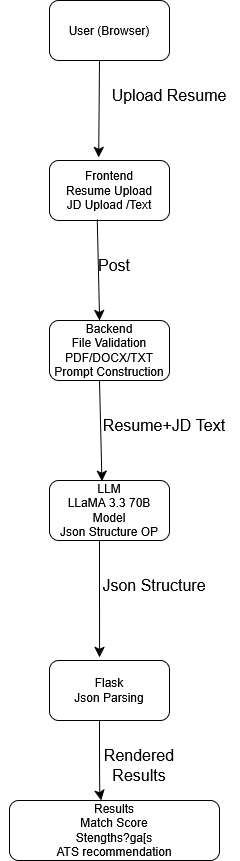

The diagram above was exported from draw.io. Its source (the exported page's mxGraphModel, read from the mxfile embedded in the PNG):
<mxGraphModel dx="512" dy="614" grid="1" gridSize="10" guides="1" tooltips="1" connect="1" arrows="1" fold="1" page="1" pageScale="1" pageWidth="850" pageHeight="1100" math="0" shadow="0">
  <root>
    <mxCell id="0" />
    <mxCell id="1" parent="0" />
    <mxCell id="1JOyJdQn8_AGEC8eXZdf-1" parent="1" style="rounded=1;whiteSpace=wrap;html=1;" value="User (Browser)" vertex="1">
      <mxGeometry height="60" width="120" x="230" y="80" as="geometry" />
    </mxCell>
    <mxCell id="1JOyJdQn8_AGEC8eXZdf-2" parent="1" style="rounded=1;whiteSpace=wrap;html=1;" value="&lt;div&gt;Frontend&lt;/div&gt;&lt;div&gt;Resume Upload&lt;/div&gt;&lt;div&gt;JD Upload /Text&lt;/div&gt;" vertex="1">
      <mxGeometry height="60" width="120" x="230" y="240" as="geometry" />
    </mxCell>
    <mxCell id="1JOyJdQn8_AGEC8eXZdf-3" parent="1" style="rounded=1;whiteSpace=wrap;html=1;" value="&lt;div&gt;Backend&lt;/div&gt;&lt;div&gt;File Validation&lt;/div&gt;&lt;div&gt;PDF/DOCX/TXT&lt;/div&gt;&lt;div&gt;Prompt Construction&lt;/div&gt;" vertex="1">
      <mxGeometry height="60" width="120" x="230" y="400" as="geometry" />
    </mxCell>
    <mxCell id="1JOyJdQn8_AGEC8eXZdf-4" parent="1" style="rounded=1;whiteSpace=wrap;html=1;" value="&lt;div&gt;LLM&lt;/div&gt;&lt;div&gt;LLaMA 3.3 70B Model&lt;/div&gt;&lt;div&gt;Json Structure OP&lt;/div&gt;" vertex="1">
      <mxGeometry height="60" width="120" x="230" y="560" as="geometry" />
    </mxCell>
    <mxCell id="1JOyJdQn8_AGEC8eXZdf-5" parent="1" style="rounded=1;whiteSpace=wrap;html=1;" value="&lt;div&gt;Flask&lt;/div&gt;&lt;div&gt;Json Parsing&lt;/div&gt;" vertex="1">
      <mxGeometry height="60" width="120" x="230" y="740" as="geometry" />
    </mxCell>
    <mxCell id="1JOyJdQn8_AGEC8eXZdf-6" parent="1" style="rounded=1;whiteSpace=wrap;html=1;" value="&lt;div&gt;Results&lt;/div&gt;&lt;div&gt;Match Score&lt;/div&gt;&lt;div&gt;Stengths?ga[s&lt;/div&gt;&lt;div&gt;ATS recommendation&lt;/div&gt;" vertex="1">
      <mxGeometry height="60" width="210" x="190" y="880" as="geometry" />
    </mxCell>
    <mxCell id="1JOyJdQn8_AGEC8eXZdf-8" edge="1" parent="1" source="1JOyJdQn8_AGEC8eXZdf-2" style="endArrow=classic;html=1;rounded=0;fontSize=12;startSize=8;endSize=8;curved=1;exitX=0.397;exitY=0.987;exitDx=0;exitDy=0;exitPerimeter=0;entryX=0.417;entryY=0;entryDx=0;entryDy=0;entryPerimeter=0;" target="1JOyJdQn8_AGEC8eXZdf-3" value="">
      <mxGeometry height="50" relative="1" width="50" as="geometry">
        <mxPoint x="250" y="510" as="sourcePoint" />
        <mxPoint x="300" y="460" as="targetPoint" />
      </mxGeometry>
    </mxCell>
    <mxCell id="1JOyJdQn8_AGEC8eXZdf-9" edge="1" parent="1" style="endArrow=classic;html=1;rounded=0;fontSize=12;startSize=8;endSize=8;curved=1;entryX=0.437;entryY=0.013;entryDx=0;entryDy=0;entryPerimeter=0;" target="1JOyJdQn8_AGEC8eXZdf-4" value="">
      <mxGeometry height="50" relative="1" width="50" as="geometry">
        <mxPoint x="280" y="460" as="sourcePoint" />
        <mxPoint x="280" y="550" as="targetPoint" />
      </mxGeometry>
    </mxCell>
    <mxCell id="1JOyJdQn8_AGEC8eXZdf-10" edge="1" parent="1" style="endArrow=classic;html=1;rounded=0;fontSize=12;startSize=8;endSize=8;curved=1;entryX=0.417;entryY=-0.053;entryDx=0;entryDy=0;entryPerimeter=0;" target="1JOyJdQn8_AGEC8eXZdf-5" value="">
      <mxGeometry height="50" relative="1" width="50" as="geometry">
        <mxPoint x="280" y="620" as="sourcePoint" />
        <mxPoint x="330" y="570" as="targetPoint" />
      </mxGeometry>
    </mxCell>
    <mxCell id="1JOyJdQn8_AGEC8eXZdf-11" edge="1" parent="1" style="endArrow=classic;html=1;rounded=0;fontSize=12;startSize=8;endSize=8;curved=1;entryX=0.437;entryY=0;entryDx=0;entryDy=0;entryPerimeter=0;" target="1JOyJdQn8_AGEC8eXZdf-6" value="">
      <mxGeometry height="50" relative="1" width="50" as="geometry">
        <Array as="points">
          <mxPoint x="280" y="870" />
        </Array>
        <mxPoint x="280" y="800" as="sourcePoint" />
        <mxPoint x="330" y="750" as="targetPoint" />
      </mxGeometry>
    </mxCell>
    <mxCell id="1JOyJdQn8_AGEC8eXZdf-12" edge="1" parent="1" style="endArrow=classic;html=1;rounded=0;fontSize=12;startSize=8;endSize=8;curved=1;entryX=0.41;entryY=-0.053;entryDx=0;entryDy=0;entryPerimeter=0;" target="1JOyJdQn8_AGEC8eXZdf-2" value="">
      <mxGeometry height="50" relative="1" width="50" as="geometry">
        <mxPoint x="280" y="140" as="sourcePoint" />
        <mxPoint x="330" y="90" as="targetPoint" />
      </mxGeometry>
    </mxCell>
    <mxCell id="1JOyJdQn8_AGEC8eXZdf-13" parent="1" style="text;html=1;whiteSpace=wrap;strokeColor=none;fillColor=none;align=center;verticalAlign=middle;rounded=0;fontSize=16;" value="Upload Resume" vertex="1">
      <mxGeometry height="30" width="140" x="280" y="160" as="geometry" />
    </mxCell>
    <mxCell id="1JOyJdQn8_AGEC8eXZdf-14" parent="1" style="text;html=1;whiteSpace=wrap;strokeColor=none;fillColor=none;align=center;verticalAlign=middle;rounded=0;fontSize=16;" value="Post" vertex="1">
      <mxGeometry height="30" width="130" x="230" y="330" as="geometry" />
    </mxCell>
    <mxCell id="1JOyJdQn8_AGEC8eXZdf-15" parent="1" style="text;html=1;whiteSpace=wrap;strokeColor=none;fillColor=none;align=center;verticalAlign=middle;rounded=0;fontSize=16;" value="Resume+JD Text" vertex="1">
      <mxGeometry height="30" width="130" x="280" y="490" as="geometry" />
    </mxCell>
    <mxCell id="1JOyJdQn8_AGEC8eXZdf-16" parent="1" style="text;html=1;whiteSpace=wrap;strokeColor=none;fillColor=none;align=center;verticalAlign=middle;rounded=0;fontSize=16;" value="Json Structure" vertex="1">
      <mxGeometry height="30" width="130" x="270" y="650" as="geometry" />
    </mxCell>
    <mxCell id="1JOyJdQn8_AGEC8eXZdf-17" parent="1" style="text;html=1;whiteSpace=wrap;strokeColor=none;fillColor=none;align=center;verticalAlign=middle;rounded=0;fontSize=16;" value="Rendered Results" vertex="1">
      <mxGeometry height="30" width="60" x="290" y="830" as="geometry" />
    </mxCell>
    <mxCell id="1JOyJdQn8_AGEC8eXZdf-18" edge="1" parent="1" source="1JOyJdQn8_AGEC8eXZdf-6" style="edgeStyle=none;curved=1;rounded=0;orthogonalLoop=1;jettySize=auto;html=1;exitX=0;exitY=0.5;exitDx=0;exitDy=0;fontSize=12;startSize=8;endSize=8;" target="1JOyJdQn8_AGEC8eXZdf-6">
      <mxGeometry relative="1" as="geometry" />
    </mxCell>
  </root>
</mxGraphModel>